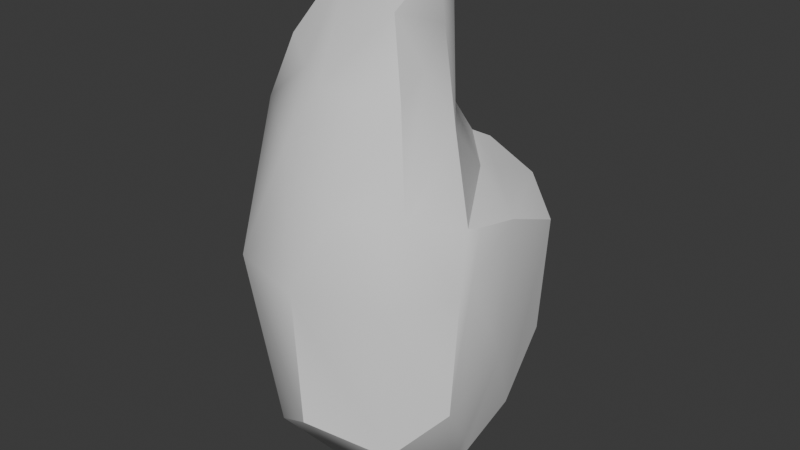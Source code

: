 # Source: Stone.blend  (saved by Blender 4.0.36; exported with 4.5.12 LTS)
import bpy
from mathutils import Matrix  # noqa: F401  (used for matrix-valued properties, if any)

bpy.ops.wm.read_factory_settings(use_empty=True)
scene = bpy.context.scene
scene.name = 'Scene'

# ---- collections
col_collection = bpy.data.collections.new('Collection'); scene.collection.children.link(col_collection)

# ---- node groups
ng_auto_smooth = bpy.data.node_groups.new('Auto Smooth', 'GeometryNodeTree')
_s = ng_auto_smooth.interface.new_socket(name='Geometry', in_out='OUTPUT', socket_type='NodeSocketGeometry')
_s = ng_auto_smooth.interface.new_socket(name='Geometry', in_out='INPUT', socket_type='NodeSocketGeometry')
_s = ng_auto_smooth.interface.new_socket(name='Angle', in_out='INPUT', socket_type='NodeSocketFloat')
_s.subtype = 'ANGLE'
_s.min_value = 0.0
_s.max_value = 3.142
ng_auto_smooth.is_modifier = True
_N = ng_auto_smooth.nodes; _L = ng_auto_smooth.links
n0 = _N.new('NodeGroupOutput'); n0.name = 'Group Output'; n0.location = (480, -100)
n1 = _N.new('NodeGroupInput'); n1.name = 'Group Input'; n1.location = (-420, -300)
n2 = _N.new('NodeGroupInput'); n2.name = 'Group Input.001'; n2.location = (-60, -100)
n3 = _N.new('GeometryNodeSetShadeSmooth'); n3.name = 'Set Shade Smooth'; n3.location = (120, -100)
n3.domain = 'EDGE'
n4 = _N.new('GeometryNodeSetShadeSmooth'); n4.name = 'Set Shade Smooth.001'; n4.location = (300, -100)
n5 = _N.new('GeometryNodeInputMeshEdgeAngle'); n5.name = 'Edge Angle'; n5.location = (-420, -220)
n6 = _N.new('GeometryNodeInputEdgeSmooth'); n6.name = 'Is Edge Smooth'; n6.location = (-60, -160)
n7 = _N.new('GeometryNodeInputShadeSmooth'); n7.name = 'Is Face Smooth'; n7.location = (-240, -340)
n8 = _N.new('FunctionNodeBooleanMath'); n8.name = 'Boolean Math'; n8.location = (-60, -220)
n9 = _N.new('FunctionNodeCompare'); n9.name = 'Compare'; n9.location = (-240, -180)
n9.operation = 'LESS_EQUAL'
_L.new(n5.outputs[0], n9.inputs[0])
_L.new(n4.outputs[0], n0.inputs[0])
_L.new(n1.outputs[1], n9.inputs[1])
_L.new(n9.outputs[0], n8.inputs[0])
_L.new(n7.outputs[0], n8.inputs[1])
_L.new(n2.outputs[0], n3.inputs[0])
_L.new(n6.outputs[0], n3.inputs[1])
_L.new(n3.outputs[0], n4.inputs[0])
_L.new(n8.outputs[0], n3.inputs[2])
n0.is_active_output = True

# ---- world
world_world = bpy.data.worlds.new('World'); scene.world = world_world
world_world.use_nodes = True; world_world.node_tree.nodes.clear()
_N = world_world.node_tree.nodes; _L = world_world.node_tree.links
n0 = _N.new('ShaderNodeOutputWorld'); n0.name = 'World Output'; n0.location = (300, 300)
n1 = _N.new('ShaderNodeBackground'); n1.name = 'Background'; n1.location = (10, 300)
n1.inputs[0].default_value = (0.05088, 0.05088, 0.05088, 1.0)
_L.new(n1.outputs[0], n0.inputs[0])
n0.is_active_output = True
world_world.color = (0.05088, 0.05088, 0.05088)
world_world.use_sun_shadow = False
world_world.sun_shadow_jitter_overblur = 0.0

# ---- meshes
me_icosphere = bpy.data.meshes.new('Icosphere')
me_icosphere.from_pydata([(0.2964, 0.4015, -1.895), (0.9738, -0.4539, -0.848), (0.1539, -0.9959, -0.981), (-0.8622, -0.2159, -1.31), (0.3559, 1.033, -1.026), (0.8361, 0.8765, 0.04513), (0.2619, -0.7784, 0.5329), (-0.8032, -0.2323, 0.9062), (-0.6872, 0.8651, 0.3865), (0.1117, 0.8951, 0.5388), (0.8729, -0.172, 0.3941), (0.217, 0.3231, 1.909), (0.1457, -0.3653, -1.802), (0.7417, -0.1126, -1.646), (0.6707, -0.7293, -1.181), (0.9939, 0.07495, -0.6388), (0.7742, 0.5131, -1.364), (-0.2292, 0.4417, -1.837), (-0.3959, -0.6626, -1.401), (0.3539, 0.8514, -1.592), (-0.4679, 0.5151, -1.333), (0.7169, 0.9754, -0.953), (0.9619, -0.3544, 0.01448), (0.9241, 0.2647, 0.314), (0.03761, -0.9452, -0.05398), (0.6135, -0.7485, -0.08671), (-0.9196, -0.3114, -0.04041), (-0.5591, -0.801, -0.02254), (-0.4787, 0.9256, -0.4276), (-0.9521, 0.2986, -0.3391), (0.4745, 1.17, 0.2073), (0.2294, 1.353, -0.0526), (0.6449, -0.5242, 0.4953), (-0.2548, -0.6565, 0.8078), (-0.9397, 0.4584, 1.155), (-0.2477, 0.9145, 0.4783), (0.5567, 0.3851, 0.5533), (0.3076, -0.2178, 1.7), (0.5929, 0.04789, 0.926), (-0.4037, 0.1758, 1.897), (-0.3893, 0.7748, 1.725), (0.124, 0.5777, 0.9399), (0.894, -0.06167, 0.3685), (0.2101, 0.9837, 0.4877), (0.6773, 0.347, 0.4728), (0.9662, -0.2394, 0.07357), (0.535, 0.5807, 0.4924), (0.4471, -0.09831, 1.334), (0.4601, -0.3385, 1.176), (-0.7231, 0.6143, 1.389), (-0.8021, 0.3949, 1.375), (0.2982, -0.4478, 1.195), (0.3739, 0.1996, 1.548), (-0.1244, 0.7749, 1.632), (-0.3111, -0.3706, 1.274), (-0.6871, -0.09927, 1.35), (-0.06926, -0.5125, 1.212), (-0.4707, 0.8008, 1.341), (0.2247, 0.4831, 1.73), (-0.3256, 0.8152, 1.385), (0.3216, 0.5985, -1.762), (-0.1829, 0.542, -1.135), (0.9793, -0.3077, -0.7901), (0.4619, 0.4402, -1.711), (-0.08739, 0.5453, -1.382), (0.005804, 1.185, 0.2075), (0.009775, 0.5293, -1.638), (0.8189, -0.05517, -1.337), (-0.1396, 1.038, -0.1643), (-0.151, 0.8478, -0.5798), (0.7503, 0.05293, -1.571)], [], [(0, 13, 12), (1, 13, 67, 62), (0, 12, 17), (0, 17, 66, 60), (0, 60, 63), (2, 14, 24), (3, 18, 26), (4, 61, 69), (5, 21, 30), (1, 22, 25), (2, 24, 27), (3, 26, 29), (4, 69, 68, 31), (5, 30, 23), (6, 32, 48, 51), (7, 33, 54, 55), (8, 34, 49, 57), (9, 35, 41), (10, 36, 38), (38, 41, 58, 52), (38, 36, 41), (36, 9, 41), (41, 53, 58), (41, 35, 59, 53), (35, 8, 57, 59), (40, 39, 11), (40, 49, 50, 39), (34, 7, 55, 50), (39, 37, 11), (39, 54, 56, 37), (33, 6, 51, 56), (37, 47, 52, 11), (37, 48, 47), (32, 10, 38), (23, 44, 42), (23, 30, 46, 44), (30, 43, 46), (31, 68, 65), (28, 8, 35), (29, 34, 8), (29, 26, 34), (26, 7, 34), (27, 33, 7), (27, 24, 33), (24, 6, 33), (25, 32, 6), (25, 22, 32), (22, 10, 32), (30, 31, 43), (30, 21, 31), (21, 4, 31), (28, 29, 8), (28, 20, 29), (20, 3, 29), (26, 27, 7), (26, 18, 27), (18, 2, 27), (24, 25, 6), (24, 14, 25), (14, 1, 25), (22, 45, 42, 10), (15, 5, 23), (16, 21, 5), (16, 19, 21), (19, 4, 21), (19, 64, 61, 4), (19, 66, 64), (17, 3, 20), (17, 18, 3), (17, 12, 18), (12, 2, 18), (15, 16, 5), (15, 67, 70, 16), (13, 0, 63, 70), (12, 14, 2), (12, 13, 14), (13, 1, 14), (42, 45, 23), (42, 44, 36, 10), (44, 46, 36), (45, 62, 15), (46, 43, 9, 36), (45, 15, 23), (53, 59, 40), (50, 55, 39), (56, 54, 33), (52, 47, 38), (51, 48, 37), (57, 49, 40), (58, 53, 40, 11), (59, 57, 40), (50, 49, 34), (56, 51, 37), (47, 48, 32, 38), (55, 54, 39), (52, 58, 11), (31, 65, 9, 43), (65, 68, 28, 35), (63, 60, 19, 16), (69, 61, 20, 28), (70, 63, 16), (1, 62, 45, 22), (64, 66, 17, 20), (9, 65, 35), (60, 66, 19), (62, 67, 15), (68, 69, 28), (70, 67, 13), (61, 64, 20)])
me_icosphere.polygons.foreach_set('use_smooth', [True] * 109)
_uv = me_icosphere.uv_layers.new(name='UVMap')
_uv.uv.foreach_set('vector', [0.1818, 0.0, 0.2273, 0.07873, 0.1364, 0.07873, 0.2727, 0.1575, 0.3182, 0.07873, 0.3321, 0.1028, 0.2979, 0.1575, 0.9091, 0.0, 0.9545, 0.07873, 0.8636, 0.07873, 0.7273, 0.0, 0.7727, 0.07873, 0.7363, 0.07873, 0.7074, 0.03448, 0.5455, 0.0, 0.5654, 0.03448, 0.5297, 0.02727, 0.09091, 0.1575, 0.1818, 0.1575, 0.1364, 0.2362, 0.8182, 0.1575, 0.9091, 0.1575, 0.8636, 0.2362, 0.6364, 0.1575, 0.6949, 0.1575, 0.6635, 0.2044, 0.4545, 0.1575, 0.5455, 0.1575, 0.5, 0.2362, 0.2727, 0.1575, 0.3182, 0.2362, 0.2273, 0.2362, 0.09091, 0.1575, 0.1364, 0.2362, 0.04546, 0.2362, 0.8182, 0.1575, 0.8636, 0.2362, 0.7727, 0.2362, 0.6364, 0.1575, 0.6635, 0.2044, 0.6372, 0.2362, 0.5909, 0.2362, 0.4545, 0.1575, 0.5, 0.2362, 0.4091, 0.2362, 0.1818, 0.3149, 0.2727, 0.3149, 0.2457, 0.3618, 0.2085, 0.3611, 0.0, 0.3149, 0.09091, 0.3149, 0.07636, 0.3401, 0.01385, 0.3389, 0.7273, 0.3149, 0.8182, 0.3149, 0.8006, 0.3454, 0.7581, 0.3683, 0.5455, 0.3149, 0.6364, 0.3149, 0.5909, 0.3937, 0.3636, 0.3149, 0.4545, 0.3149, 0.4091, 0.3937, 0.4091, 0.3937, 0.5, 0.3937, 0.4767, 0.434, 0.436, 0.4403, 0.4091, 0.3937, 0.4545, 0.3149, 0.5, 0.3937, 0.4545, 0.3149, 0.5455, 0.3149, 0.5, 0.3937, 0.5909, 0.3937, 0.645, 0.3937, 0.6142, 0.434, 0.5909, 0.3937, 0.6364, 0.3149, 0.6674, 0.3686, 0.645, 0.3937, 0.6364, 0.3149, 0.7273, 0.3149, 0.6965, 0.3683, 0.6674, 0.3686, 0.7727, 0.3937, 0.8636, 0.3937, 0.8182, 0.4724, 0.7727, 0.3937, 0.8006, 0.3454, 0.8301, 0.3356, 0.8636, 0.3937, 0.8182, 0.3149, 0.9091, 0.3149, 0.8952, 0.3389, 0.8301, 0.3356, 0.04546, 0.3937, 0.1364, 0.3937, 0.09091, 0.4724, 0.04546, 0.3937, 0.07636, 0.3401, 0.1056, 0.3403, 0.1364, 0.3937, 0.09091, 0.3149, 0.1818, 0.3149, 0.1552, 0.3611, 0.1056, 0.3403, 0.2273, 0.3937, 0.269, 0.3937, 0.2913, 0.4403, 0.2727, 0.4724, 0.2273, 0.3937, 0.2457, 0.3618, 0.269, 0.3937, 0.2727, 0.3149, 0.3636, 0.3149, 0.3182, 0.3937, 0.4091, 0.2362, 0.44, 0.2897, 0.3754, 0.2946, 0.4091, 0.2362, 0.5, 0.2362, 0.465, 0.2968, 0.44, 0.2897, 0.5, 0.2362, 0.5339, 0.2949, 0.465, 0.2968, 0.5909, 0.2362, 0.6372, 0.2362, 0.612, 0.2728, 0.6818, 0.2362, 0.7273, 0.3149, 0.6364, 0.3149, 0.7727, 0.2362, 0.8182, 0.3149, 0.7273, 0.3149, 0.7727, 0.2362, 0.8636, 0.2362, 0.8182, 0.3149, 0.8636, 0.2362, 0.9091, 0.3149, 0.8182, 0.3149, 0.04546, 0.2362, 0.09091, 0.3149, 0.0, 0.3149, 0.04546, 0.2362, 0.1364, 0.2362, 0.09091, 0.3149, 0.1364, 0.2362, 0.1818, 0.3149, 0.09091, 0.3149, 0.2273, 0.2362, 0.2727, 0.3149, 0.1818, 0.3149, 0.2273, 0.2362, 0.3182, 0.2362, 0.2727, 0.3149, 0.3182, 0.2362, 0.3636, 0.3149, 0.2727, 0.3149, 0.5, 0.2362, 0.5909, 0.2362, 0.5339, 0.2949, 0.5, 0.2362, 0.5455, 0.1575, 0.5909, 0.2362, 0.5455, 0.1575, 0.6364, 0.1575, 0.5909, 0.2362, 0.6818, 0.2362, 0.7727, 0.2362, 0.7273, 0.3149, 0.6818, 0.2362, 0.7273, 0.1575, 0.7727, 0.2362, 0.7273, 0.1575, 0.8182, 0.1575, 0.7727, 0.2362, 0.8636, 0.2362, 0.9545, 0.2362, 0.9091, 0.3149, 0.8636, 0.2362, 0.9091, 0.1575, 0.9545, 0.2362, 0.9091, 0.1575, 1.0, 0.1575, 0.9545, 0.2362, 0.1364, 0.2362, 0.2273, 0.2362, 0.1818, 0.3149, 0.1364, 0.2362, 0.1818, 0.1575, 0.2273, 0.2362, 0.1818, 0.1575, 0.2727, 0.1575, 0.2273, 0.2362, 0.3182, 0.2362, 0.3326, 0.2362, 0.3754, 0.2946, 0.3636, 0.3149, 0.3636, 0.1575, 0.4545, 0.1575, 0.4091, 0.2362, 0.5, 0.07873, 0.5455, 0.1575, 0.4545, 0.1575, 0.5, 0.07873, 0.5909, 0.07873, 0.5455, 0.1575, 0.5909, 0.07873, 0.6364, 0.1575, 0.5455, 0.1575, 0.6818, 0.07873, 0.7059, 0.1204, 0.6949, 0.1575, 0.6364, 0.1575, 0.6818, 0.07873, 0.7363, 0.07873, 0.7059, 0.1204, 0.7727, 0.07873, 0.8182, 0.1575, 0.7273, 0.1575, 0.8636, 0.07873, 0.9091, 0.1575, 0.8182, 0.1575, 0.8636, 0.07873, 0.9545, 0.07873, 0.9091, 0.1575, 0.9545, 0.07873, 1.0, 0.1575, 0.9091, 0.1575, 0.3636, 0.1575, 0.4091, 0.07873, 0.4545, 0.1575, 0.3636, 0.1575, 0.3321, 0.1028, 0.3422, 0.07873, 0.4091, 0.07873, 0.3182, 0.07873, 0.3636, 0.0, 0.3794, 0.02727, 0.3422, 0.07873, 0.1364, 0.07873, 0.1818, 0.1575, 0.09091, 0.1575, 0.1364, 0.07873, 0.2273, 0.07873, 0.1818, 0.1575, 0.2273, 0.07873, 0.2727, 0.1575, 0.1818, 0.1575, 0.3754, 0.2946, 0.3326, 0.2362, 0.4091, 0.2362, 0.3754, 0.2946, 0.44, 0.2897, 0.4545, 0.3149, 0.3636, 0.3149, 0.44, 0.2897, 0.465, 0.2968, 0.4545, 0.3149, 0.3326, 0.2362, 0.2979, 0.1575, 0.3636, 0.1575, 0.465, 0.2968, 0.5339, 0.2949, 0.5455, 0.3149, 0.4545, 0.3149, 0.3326, 0.2362, 0.3636, 0.1575, 0.4091, 0.2362, 0.645, 0.3937, 0.6674, 0.3686, 0.6818, 0.3937, 0.8301, 0.3356, 0.8952, 0.3389, 0.8636, 0.3937, 0.1056, 0.3403, 0.07636, 0.3401, 0.09091, 0.3149, 0.2913, 0.4403, 0.269, 0.3937, 0.3182, 0.3937, 0.2085, 0.3611, 0.2457, 0.3618, 0.2273, 0.3937, 0.7581, 0.3683, 0.8006, 0.3454, 0.7727, 0.3937, 0.6142, 0.434, 0.645, 0.3937, 0.6818, 0.3937, 0.6364, 0.4724, 0.6674, 0.3686, 0.6965, 0.3683, 0.6818, 0.3937, 0.8301, 0.3356, 0.8006, 0.3454, 0.8182, 0.3149, 0.1056, 0.3403, 0.1552, 0.3611, 0.1364, 0.3937, 0.269, 0.3937, 0.2457, 0.3618, 0.2727, 0.3149, 0.3182, 0.3937, 0.01385, 0.3389, 0.07636, 0.3401, 0.04546, 0.3937, 0.436, 0.4403, 0.4767, 0.434, 0.4545, 0.4724, 0.5909, 0.2362, 0.612, 0.2728, 0.5455, 0.3149, 0.5339, 0.2949, 0.612, 0.2728, 0.6372, 0.2362, 0.6818, 0.2362, 0.6364, 0.3149, 0.5297, 0.02727, 0.5654, 0.03448, 0.5909, 0.07873, 0.5, 0.07873, 0.6635, 0.2044, 0.6949, 0.1575, 0.7273, 0.1575, 0.6818, 0.2362, 0.3422, 0.07873, 0.3794, 0.02727, 0.4091, 0.07873, 0.2727, 0.1575, 0.2979, 0.1575, 0.3326, 0.2362, 0.3182, 0.2362, 0.7059, 0.1204, 0.7363, 0.07873, 0.7727, 0.07873, 0.7273, 0.1575, 0.5455, 0.3149, 0.612, 0.2728, 0.6364, 0.3149, 0.7074, 0.03448, 0.7363, 0.07873, 0.6818, 0.07873, 0.2979, 0.1575, 0.3321, 0.1028, 0.3636, 0.1575, 0.6372, 0.2362, 0.6635, 0.2044, 0.6818, 0.2362, 0.3422, 0.07873, 0.3321, 0.1028, 0.3182, 0.07873, 0.6949, 0.1575, 0.7059, 0.1204, 0.7273, 0.1575])
me_icosphere.update()

# ---- objects
ob_icosphere = bpy.data.objects.new('Icosphere', me_icosphere)

# ---- transforms, parenting, visibility, modifiers, constraints
ob_icosphere.location = (0.0, 0.0, 0.0)
_m = ob_icosphere.modifiers.new('Auto Smooth', 'NODES')
_m.node_group = ng_auto_smooth
_gi = [s.identifier for s in ng_auto_smooth.interface.items_tree if s.item_type == 'SOCKET' and s.in_out == 'INPUT']
_m[_gi[1]] = 0.5236  # Angle

# ---- collection membership
col_collection.objects.link(ob_icosphere)

# ---- scene / render settings (as saved in the file)
scene.frame_start = 1; scene.frame_end = 250; scene.frame_set(1)
scene.render.engine = 'BLENDER_EEVEE_NEXT'
scene.cycles.sampling_pattern = 'TABULATED_SOBOL'
bpy.context.view_layer.update()

# ---- added for rendering (the .blend has no active camera and no usable light): camera, sun
cam_auto = bpy.data.cameras.new('AutoCamera')
cam_auto.lens = 50.0
cam_auto.sensor_width = 36.0
cam_auto.clip_end = 1000.0
ob_auto_camera = bpy.data.objects.new('AutoCamera', cam_auto)
scene.collection.objects.link(ob_auto_camera)
ob_auto_camera.location = (4.53181, -5.23476, 3.61589)
ob_auto_camera.rotation_euler = (1.09748, -7.21219e-08, 0.694738)
scene.camera = ob_auto_camera
light_auto_sun = bpy.data.lights.new('AutoSun', 'SUN')
light_auto_sun.energy = 3.0
light_auto_sun.angle = 0.0523599
ob_auto_sun = bpy.data.objects.new('AutoSun', light_auto_sun)
scene.collection.objects.link(ob_auto_sun)
ob_auto_sun.rotation_euler = (0.872665, 0.174533, 0.523599)
bpy.context.view_layer.update()
